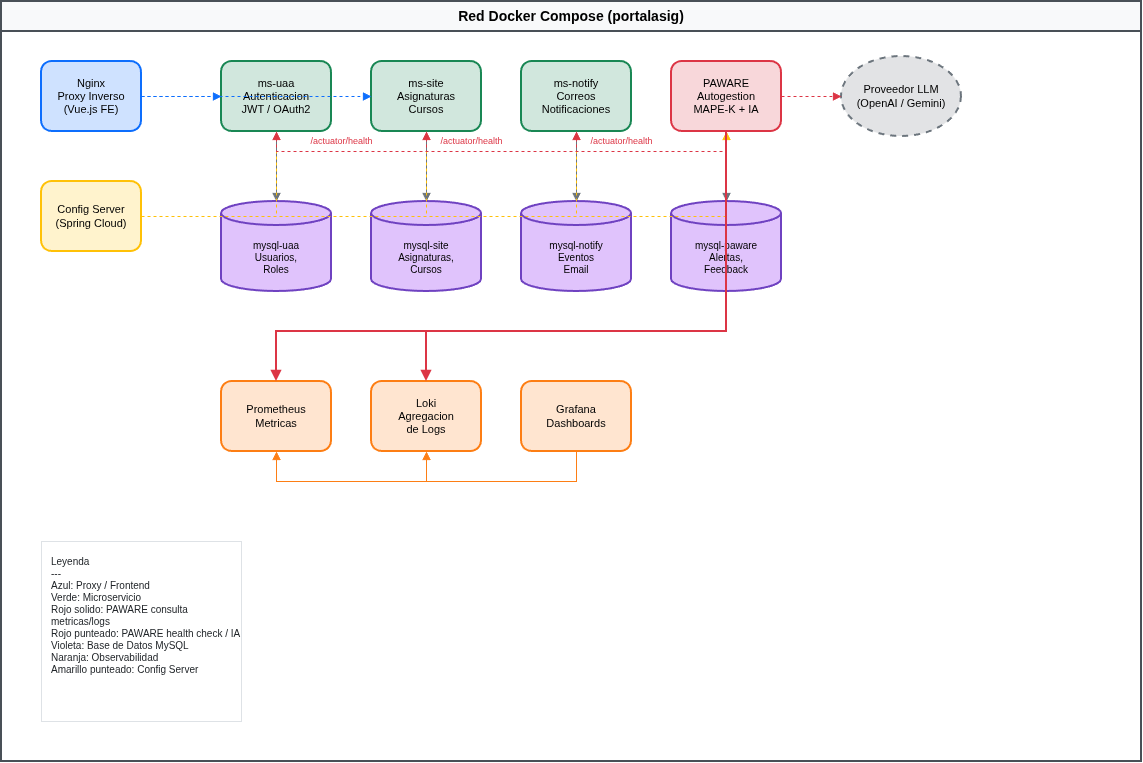

The diagram above was exported from draw.io. Its source (the exported page's mxGraphModel, read from the mxfile embedded in the PNG):
<mxGraphModel dx="1571" dy="800" grid="1" gridSize="10" guides="1" tooltips="1" connect="1" arrows="1" fold="1" page="1" pageScale="1" pageWidth="827" pageHeight="1169" background="none" math="0" shadow="0">
  <root>
    <mxCell id="0" />
    <mxCell id="1" parent="0" />
    <mxCell id="DqUxFCa8AeARFlSGyzWz-63" parent="1" style="swimlane;whiteSpace=wrap;html=1;startSize=30;fillColor=#f8f9fa;strokeColor=#495057;strokeWidth=2;fontSize=14;fontStyle=1" value="Red Docker Compose (portalasig)" vertex="1">
      <mxGeometry height="760" width="1140" x="20" y="20" as="geometry" />
    </mxCell>
    <mxCell id="DqUxFCa8AeARFlSGyzWz-64" parent="DqUxFCa8AeARFlSGyzWz-63" style="rounded=1;whiteSpace=wrap;html=1;fillColor=#cfe2ff;strokeColor=#0d6efd;strokeWidth=2;fontSize=11;fontColor=#000000;spacing=2" value="Nginx&#10;Proxy Inverso&#10;(Vue.js FE)" vertex="1">
      <mxGeometry height="70" width="100" x="40" y="60" as="geometry" />
    </mxCell>
    <mxCell id="DqUxFCa8AeARFlSGyzWz-65" parent="DqUxFCa8AeARFlSGyzWz-63" style="rounded=1;whiteSpace=wrap;html=1;fillColor=#fff3cd;strokeColor=#ffc107;strokeWidth=2;fontSize=11;fontColor=#000000;spacing=2" value="Config Server&#10;(Spring Cloud)" vertex="1">
      <mxGeometry height="70" width="100" x="40" y="180" as="geometry" />
    </mxCell>
    <mxCell id="DqUxFCa8AeARFlSGyzWz-66" parent="DqUxFCa8AeARFlSGyzWz-63" style="rounded=1;whiteSpace=wrap;html=1;fillColor=#d1e7dd;strokeColor=#198754;strokeWidth=2;fontSize=11;fontColor=#000000;spacing=2" value="ms-uaa&#10;Autenticacion&#10;JWT / OAuth2" vertex="1">
      <mxGeometry height="70" width="110" x="220" y="60" as="geometry" />
    </mxCell>
    <mxCell id="DqUxFCa8AeARFlSGyzWz-67" parent="DqUxFCa8AeARFlSGyzWz-63" style="rounded=1;whiteSpace=wrap;html=1;fillColor=#d1e7dd;strokeColor=#198754;strokeWidth=2;fontSize=11;fontColor=#000000;spacing=2" value="ms-site&#10;Asignaturas&#10;Cursos" vertex="1">
      <mxGeometry height="70" width="110" x="370" y="60" as="geometry" />
    </mxCell>
    <mxCell id="DqUxFCa8AeARFlSGyzWz-68" parent="DqUxFCa8AeARFlSGyzWz-63" style="rounded=1;whiteSpace=wrap;html=1;fillColor=#d1e7dd;strokeColor=#198754;strokeWidth=2;fontSize=11;fontColor=#000000;spacing=2" value="ms-notify&#10;Correos&#10;Notificaciones" vertex="1">
      <mxGeometry height="70" width="110" x="520" y="60" as="geometry" />
    </mxCell>
    <mxCell id="DqUxFCa8AeARFlSGyzWz-69" parent="DqUxFCa8AeARFlSGyzWz-63" style="rounded=1;whiteSpace=wrap;html=1;fillColor=#f8d7da;strokeColor=#dc3545;strokeWidth=2;fontSize=11;fontColor=#000000;spacing=2" value="PAWARE&#10;Autogestion&#10;MAPE-K + IA" vertex="1">
      <mxGeometry height="70" width="110" x="670" y="60" as="geometry" />
    </mxCell>
    <mxCell id="DqUxFCa8AeARFlSGyzWz-70" parent="DqUxFCa8AeARFlSGyzWz-63" style="ellipse;whiteSpace=wrap;html=1;fillColor=#e2e3e5;strokeColor=#6c757d;strokeWidth=2;dashed=1;fontSize=11;fontColor=#000000;spacing=2" value="Proveedor LLM&#10;(OpenAI / Gemini)" vertex="1">
      <mxGeometry height="80" width="120" x="840" y="55" as="geometry" />
    </mxCell>
    <mxCell id="DqUxFCa8AeARFlSGyzWz-71" parent="DqUxFCa8AeARFlSGyzWz-63" style="shape=cylinder3;whiteSpace=wrap;html=1;boundedLbl=1;backgroundOutline=1;size=12;fillColor=#e0c3fc;strokeColor=#6f42c1;strokeWidth=2;fontSize=10;fontColor=#000000;spacing=2" value="mysql-uaa&#10;Usuarios,&#10;Roles" vertex="1">
      <mxGeometry height="90" width="110" x="220" y="200" as="geometry" />
    </mxCell>
    <mxCell id="DqUxFCa8AeARFlSGyzWz-72" parent="DqUxFCa8AeARFlSGyzWz-63" style="shape=cylinder3;whiteSpace=wrap;html=1;boundedLbl=1;backgroundOutline=1;size=12;fillColor=#e0c3fc;strokeColor=#6f42c1;strokeWidth=2;fontSize=10;fontColor=#000000;spacing=2" value="mysql-site&#10;Asignaturas,&#10;Cursos" vertex="1">
      <mxGeometry height="90" width="110" x="370" y="200" as="geometry" />
    </mxCell>
    <mxCell id="DqUxFCa8AeARFlSGyzWz-73" parent="DqUxFCa8AeARFlSGyzWz-63" style="shape=cylinder3;whiteSpace=wrap;html=1;boundedLbl=1;backgroundOutline=1;size=12;fillColor=#e0c3fc;strokeColor=#6f42c1;strokeWidth=2;fontSize=10;fontColor=#000000;spacing=2" value="mysql-notify&#10;Eventos&#10;Email" vertex="1">
      <mxGeometry height="90" width="110" x="520" y="200" as="geometry" />
    </mxCell>
    <mxCell id="DqUxFCa8AeARFlSGyzWz-74" parent="DqUxFCa8AeARFlSGyzWz-63" style="shape=cylinder3;whiteSpace=wrap;html=1;boundedLbl=1;backgroundOutline=1;size=12;fillColor=#e0c3fc;strokeColor=#6f42c1;strokeWidth=2;fontSize=10;fontColor=#000000;spacing=2" value="mysql-paware&#10;Alertas,&#10;Feedback" vertex="1">
      <mxGeometry height="90" width="110" x="670" y="200" as="geometry" />
    </mxCell>
    <mxCell id="DqUxFCa8AeARFlSGyzWz-75" parent="DqUxFCa8AeARFlSGyzWz-63" style="rounded=1;whiteSpace=wrap;html=1;fillColor=#ffe5d0;strokeColor=#fd7e14;strokeWidth=2;fontSize=11;fontColor=#000000;spacing=2" value="Prometheus&#10;Metricas" vertex="1">
      <mxGeometry height="70" width="110" x="220" y="380" as="geometry" />
    </mxCell>
    <mxCell id="DqUxFCa8AeARFlSGyzWz-76" parent="DqUxFCa8AeARFlSGyzWz-63" style="rounded=1;whiteSpace=wrap;html=1;fillColor=#ffe5d0;strokeColor=#fd7e14;strokeWidth=2;fontSize=11;fontColor=#000000;spacing=2" value="Loki&#10;Agregacion&#10;de Logs" vertex="1">
      <mxGeometry height="70" width="110" x="370" y="380" as="geometry" />
    </mxCell>
    <mxCell id="DqUxFCa8AeARFlSGyzWz-77" parent="DqUxFCa8AeARFlSGyzWz-63" style="rounded=1;whiteSpace=wrap;html=1;fillColor=#ffe5d0;strokeColor=#fd7e14;strokeWidth=2;fontSize=11;fontColor=#000000;spacing=2" value="Grafana&#10;Dashboards" vertex="1">
      <mxGeometry height="70" width="110" x="520" y="380" as="geometry" />
    </mxCell>
    <mxCell id="DqUxFCa8AeARFlSGyzWz-78" edge="1" parent="DqUxFCa8AeARFlSGyzWz-63" source="DqUxFCa8AeARFlSGyzWz-66" style="edgeStyle=orthogonalEdgeStyle;rounded=0;orthogonalLoop=1;jettySize=auto;html=1;strokeColor=#6c757d;strokeWidth=1;endArrow=block;endFill=1" target="DqUxFCa8AeARFlSGyzWz-71">
      <mxGeometry relative="1" as="geometry" />
    </mxCell>
    <mxCell id="DqUxFCa8AeARFlSGyzWz-79" edge="1" parent="DqUxFCa8AeARFlSGyzWz-63" source="DqUxFCa8AeARFlSGyzWz-67" style="edgeStyle=orthogonalEdgeStyle;rounded=0;orthogonalLoop=1;jettySize=auto;html=1;strokeColor=#6c757d;strokeWidth=1;endArrow=block;endFill=1" target="DqUxFCa8AeARFlSGyzWz-72">
      <mxGeometry relative="1" as="geometry" />
    </mxCell>
    <mxCell id="DqUxFCa8AeARFlSGyzWz-80" edge="1" parent="DqUxFCa8AeARFlSGyzWz-63" source="DqUxFCa8AeARFlSGyzWz-68" style="edgeStyle=orthogonalEdgeStyle;rounded=0;orthogonalLoop=1;jettySize=auto;html=1;strokeColor=#6c757d;strokeWidth=1;endArrow=block;endFill=1" target="DqUxFCa8AeARFlSGyzWz-73">
      <mxGeometry relative="1" as="geometry" />
    </mxCell>
    <mxCell id="DqUxFCa8AeARFlSGyzWz-81" edge="1" parent="DqUxFCa8AeARFlSGyzWz-63" source="DqUxFCa8AeARFlSGyzWz-69" style="edgeStyle=orthogonalEdgeStyle;rounded=0;orthogonalLoop=1;jettySize=auto;html=1;strokeColor=#6c757d;strokeWidth=1;endArrow=block;endFill=1" target="DqUxFCa8AeARFlSGyzWz-74">
      <mxGeometry relative="1" as="geometry" />
    </mxCell>
    <mxCell id="DqUxFCa8AeARFlSGyzWz-82" edge="1" parent="DqUxFCa8AeARFlSGyzWz-63" source="DqUxFCa8AeARFlSGyzWz-64" style="edgeStyle=orthogonalEdgeStyle;rounded=0;orthogonalLoop=1;jettySize=auto;html=1;strokeColor=#0d6efd;strokeWidth=1;dashed=1;endArrow=block;endFill=1" target="DqUxFCa8AeARFlSGyzWz-66">
      <mxGeometry relative="1" as="geometry" />
    </mxCell>
    <mxCell id="DqUxFCa8AeARFlSGyzWz-83" edge="1" parent="DqUxFCa8AeARFlSGyzWz-63" source="DqUxFCa8AeARFlSGyzWz-64" style="edgeStyle=orthogonalEdgeStyle;rounded=0;orthogonalLoop=1;jettySize=auto;html=1;strokeColor=#0d6efd;strokeWidth=1;dashed=1;endArrow=block;endFill=1" target="DqUxFCa8AeARFlSGyzWz-67">
      <mxGeometry relative="1" as="geometry" />
    </mxCell>
    <mxCell id="DqUxFCa8AeARFlSGyzWz-84" edge="1" parent="DqUxFCa8AeARFlSGyzWz-63" source="DqUxFCa8AeARFlSGyzWz-65" style="edgeStyle=orthogonalEdgeStyle;rounded=0;orthogonalLoop=1;jettySize=auto;html=1;strokeColor=#ffc107;strokeWidth=1;dashed=1;endArrow=block;endFill=1" target="DqUxFCa8AeARFlSGyzWz-66">
      <mxGeometry relative="1" as="geometry" />
    </mxCell>
    <mxCell id="DqUxFCa8AeARFlSGyzWz-85" edge="1" parent="DqUxFCa8AeARFlSGyzWz-63" source="DqUxFCa8AeARFlSGyzWz-65" style="edgeStyle=orthogonalEdgeStyle;rounded=0;orthogonalLoop=1;jettySize=auto;html=1;strokeColor=#ffc107;strokeWidth=1;dashed=1;endArrow=block;endFill=1" target="DqUxFCa8AeARFlSGyzWz-67">
      <mxGeometry relative="1" as="geometry" />
    </mxCell>
    <mxCell id="DqUxFCa8AeARFlSGyzWz-86" edge="1" parent="DqUxFCa8AeARFlSGyzWz-63" source="DqUxFCa8AeARFlSGyzWz-65" style="edgeStyle=orthogonalEdgeStyle;rounded=0;orthogonalLoop=1;jettySize=auto;html=1;strokeColor=#ffc107;strokeWidth=1;dashed=1;endArrow=block;endFill=1" target="DqUxFCa8AeARFlSGyzWz-68">
      <mxGeometry relative="1" as="geometry" />
    </mxCell>
    <mxCell id="DqUxFCa8AeARFlSGyzWz-87" edge="1" parent="DqUxFCa8AeARFlSGyzWz-63" source="DqUxFCa8AeARFlSGyzWz-65" style="edgeStyle=orthogonalEdgeStyle;rounded=0;orthogonalLoop=1;jettySize=auto;html=1;strokeColor=#ffc107;strokeWidth=1;dashed=1;endArrow=block;endFill=1" target="DqUxFCa8AeARFlSGyzWz-69">
      <mxGeometry relative="1" as="geometry" />
    </mxCell>
    <mxCell id="DqUxFCa8AeARFlSGyzWz-88" edge="1" parent="DqUxFCa8AeARFlSGyzWz-63" source="DqUxFCa8AeARFlSGyzWz-69" style="edgeStyle=orthogonalEdgeStyle;rounded=0;orthogonalLoop=1;jettySize=auto;html=1;strokeColor=#dc3545;strokeWidth=2;endArrow=block;endFill=1" target="DqUxFCa8AeARFlSGyzWz-75">
      <mxGeometry relative="1" as="geometry">
        <Array as="points">
          <mxPoint x="725" y="330" />
          <mxPoint x="275" y="330" />
        </Array>
      </mxGeometry>
    </mxCell>
    <mxCell id="DqUxFCa8AeARFlSGyzWz-89" edge="1" parent="DqUxFCa8AeARFlSGyzWz-63" source="DqUxFCa8AeARFlSGyzWz-69" style="edgeStyle=orthogonalEdgeStyle;rounded=0;orthogonalLoop=1;jettySize=auto;html=1;strokeColor=#dc3545;strokeWidth=2;endArrow=block;endFill=1" target="DqUxFCa8AeARFlSGyzWz-76">
      <mxGeometry relative="1" as="geometry">
        <Array as="points">
          <mxPoint x="725" y="330" />
          <mxPoint x="425" y="330" />
        </Array>
      </mxGeometry>
    </mxCell>
    <mxCell id="DqUxFCa8AeARFlSGyzWz-90" edge="1" parent="DqUxFCa8AeARFlSGyzWz-63" source="DqUxFCa8AeARFlSGyzWz-77" style="edgeStyle=orthogonalEdgeStyle;rounded=0;orthogonalLoop=1;jettySize=auto;html=1;strokeColor=#fd7e14;strokeWidth=1;endArrow=block;endFill=1" target="DqUxFCa8AeARFlSGyzWz-75">
      <mxGeometry relative="1" as="geometry">
        <Array as="points">
          <mxPoint x="575" y="480" />
          <mxPoint x="275" y="480" />
        </Array>
      </mxGeometry>
    </mxCell>
    <mxCell id="DqUxFCa8AeARFlSGyzWz-91" edge="1" parent="DqUxFCa8AeARFlSGyzWz-63" source="DqUxFCa8AeARFlSGyzWz-77" style="edgeStyle=orthogonalEdgeStyle;rounded=0;orthogonalLoop=1;jettySize=auto;html=1;strokeColor=#fd7e14;strokeWidth=1;endArrow=block;endFill=1" target="DqUxFCa8AeARFlSGyzWz-76">
      <mxGeometry relative="1" as="geometry">
        <Array as="points">
          <mxPoint x="575" y="480" />
          <mxPoint x="425" y="480" />
        </Array>
      </mxGeometry>
    </mxCell>
    <mxCell id="DqUxFCa8AeARFlSGyzWz-92" edge="1" parent="DqUxFCa8AeARFlSGyzWz-63" source="DqUxFCa8AeARFlSGyzWz-69" style="edgeStyle=orthogonalEdgeStyle;rounded=0;orthogonalLoop=1;jettySize=auto;html=1;strokeColor=#dc3545;strokeWidth=1;dashed=1;endArrow=block;endFill=1;fontSize=9;fontColor=#dc3545;verticalAlign=bottom;spacingBottom=2" target="DqUxFCa8AeARFlSGyzWz-66" value="/actuator/health">
      <mxGeometry relative="1" x="0.6531" as="geometry">
        <mxPoint x="1" as="offset" />
        <Array as="points">
          <mxPoint x="725" y="150" />
          <mxPoint x="275" y="150" />
        </Array>
      </mxGeometry>
    </mxCell>
    <mxCell id="DqUxFCa8AeARFlSGyzWz-93" edge="1" parent="DqUxFCa8AeARFlSGyzWz-63" source="DqUxFCa8AeARFlSGyzWz-69" style="edgeStyle=orthogonalEdgeStyle;rounded=0;orthogonalLoop=1;jettySize=auto;html=1;strokeColor=#dc3545;strokeWidth=1;dashed=1;endArrow=block;endFill=1;fontSize=9;fontColor=#dc3545;verticalAlign=bottom;spacingBottom=2" target="DqUxFCa8AeARFlSGyzWz-67" value="/actuator/health">
      <mxGeometry relative="1" x="0.6176" as="geometry">
        <mxPoint x="-1" as="offset" />
        <Array as="points">
          <mxPoint x="725" y="150" />
          <mxPoint x="425" y="150" />
        </Array>
      </mxGeometry>
    </mxCell>
    <mxCell id="DqUxFCa8AeARFlSGyzWz-94" edge="1" parent="DqUxFCa8AeARFlSGyzWz-63" source="DqUxFCa8AeARFlSGyzWz-69" style="edgeStyle=orthogonalEdgeStyle;rounded=0;orthogonalLoop=1;jettySize=auto;html=1;strokeColor=#dc3545;strokeWidth=1;dashed=1;endArrow=block;endFill=1;fontSize=9;fontColor=#dc3545;verticalAlign=bottom;spacingBottom=2" target="DqUxFCa8AeARFlSGyzWz-68" value="/actuator/health">
      <mxGeometry relative="1" x="0.3158" as="geometry">
        <mxPoint x="1" as="offset" />
        <Array as="points">
          <mxPoint x="725" y="150" />
          <mxPoint x="575" y="150" />
        </Array>
      </mxGeometry>
    </mxCell>
    <mxCell id="DqUxFCa8AeARFlSGyzWz-95" edge="1" parent="DqUxFCa8AeARFlSGyzWz-63" source="DqUxFCa8AeARFlSGyzWz-69" style="edgeStyle=orthogonalEdgeStyle;rounded=0;orthogonalLoop=1;jettySize=auto;html=1;strokeColor=#dc3545;strokeWidth=1;dashed=1;endArrow=block;endFill=1" target="DqUxFCa8AeARFlSGyzWz-70">
      <mxGeometry relative="1" as="geometry" />
    </mxCell>
    <mxCell id="DqUxFCa8AeARFlSGyzWz-96" parent="DqUxFCa8AeARFlSGyzWz-63" style="text;whiteSpace=wrap;html=1;fillColor=#ffffff;strokeColor=#dee2e6;strokeWidth=1;fontSize=10;fontColor=#212529;align=left;verticalAlign=top;spacingLeft=8;spacingTop=8" value="Leyenda&#10;---&#10;Azul: Proxy / Frontend&#10;Verde: Microservicio&#10;Rojo solido: PAWARE consulta metricas/logs&#10;Rojo punteado: PAWARE health check / IA&#10;Violeta: Base de Datos MySQL&#10;Naranja: Observabilidad&#10;Amarillo punteado: Config Server" vertex="1">
      <mxGeometry height="180" width="200" x="40" y="540" as="geometry" />
    </mxCell>
  </root>
</mxGraphModel>